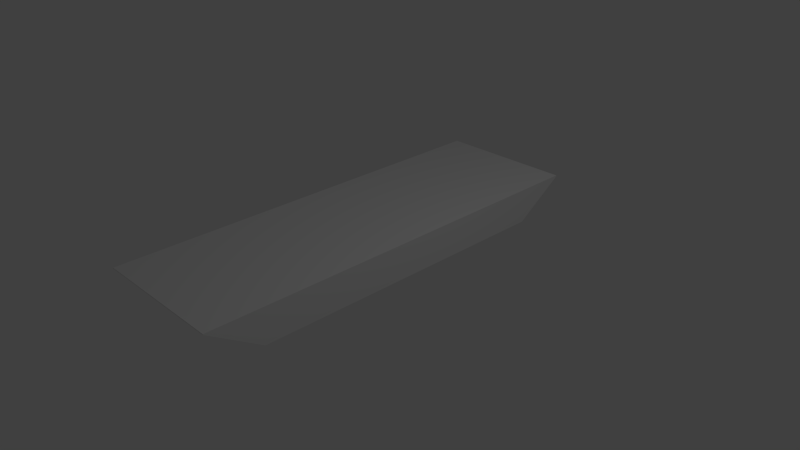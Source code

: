 # Source: SeeSawPlank.blend  (saved by Blender 2.73.0; exported with 4.5.12 LTS)
import bpy
from mathutils import Matrix  # noqa: F401  (used for matrix-valued properties, if any)

bpy.ops.wm.read_factory_settings(use_empty=True)
scene = bpy.context.scene
scene.name = 'Scene'

# ---- collections
col_collection_1 = bpy.data.collections.new('Collection 1'); scene.collection.children.link(col_collection_1)

# ---- world
world_world = bpy.data.worlds.new('World'); scene.world = world_world
world_world.color = (0.05088, 0.05088, 0.05088)
world_world.use_sun_shadow = False
world_world.sun_shadow_jitter_overblur = 0.0
world_world.cycles.sampling_method = 'MANUAL'
world_world.cycles.sample_map_resolution = 256

# ---- cameras
cam_camera = bpy.data.cameras.new('Camera')
cam_camera.clip_end = 100.0
cam_camera.lens = 35.0
cam_camera.sensor_width = 32.0
cam_camera.sensor_height = 18.0
cam_camera.ortho_scale = 7.314
cam_camera.dof.focus_distance = 0.0
cam_camera.dof.aperture_fstop = 128.0

# ---- lights
light_lamp = bpy.data.lights.new('Lamp', 'POINT')
light_lamp.transmission_factor = 0.0
light_lamp.cutoff_distance = 30.0
light_lamp.energy = 100.0
light_lamp.shadow_buffer_clip_start = 1.001
light_lamp.shadow_soft_size = 0.1
light_lamp.shadow_maximum_resolution = 0.006
light_lamp.use_absolute_resolution = True
light_lamp.cycles.use_multiple_importance_sampling = False

# ---- meshes
me_cube_001 = bpy.data.meshes.new('Cube.001')
me_cube_001.from_pydata([(-1.0, -1.0, 0.9604), (-1.0, -1.0, 1.0), (-1.0, 1.0, 1.0), (-1.0, 1.0, 0.9338), (-1.0, 0.7519, -1.0), (-1.0, -0.7484, -1.0), (1.0, -1.0, 0.9604), (1.0, -1.0, 1.0), (1.0, 1.0, 1.0), (1.0, 1.0, 0.9338), (1.0, 0.7519, -1.0), (1.0, -0.7484, -1.0)], [], [(0, 1, 2, 3, 4, 5), (6, 7, 1, 0), (7, 8, 2, 1), (3, 2, 8, 9), (3, 9, 10, 4), (5, 4, 10, 11), (11, 10, 9, 8, 7, 6), (5, 11, 6, 0)])
me_cube_001.use_remesh_preserve_volume = False
me_cube_001.use_remesh_preserve_attributes = False
me_cube_001.use_mirror_vertex_groups = False
me_cube_001.update()

# ---- objects
ob_lamp = bpy.data.objects.new('Lamp', light_lamp)
ob_camera = bpy.data.objects.new('Camera', cam_camera)
ob_cube = bpy.data.objects.new('Cube', me_cube_001)

# ---- transforms, parenting, visibility, modifiers, constraints
ob_lamp.location = (4.076, 1.005, 5.904)
ob_lamp.rotation_euler = (0.6503, 0.05522, 1.866)
ob_lamp.lock_rotations_4d = False
ob_lamp.empty_display_type = 'ARROWS'
ob_lamp.color = (0.0, 0.0, 0.0, 0.0)
ob_lamp.lineart.crease_threshold = 0.0
ob_camera.location = (7.481, -6.508, 5.344)
ob_camera.rotation_euler = (1.109, 0.01082, 0.8149)
ob_camera.lock_rotations_4d = False
ob_camera.empty_display_type = 'ARROWS'
ob_camera.color = (0.0, 0.0, 0.0, 0.0)
ob_camera.display_type = 'WIRE'
ob_camera.lineart.crease_threshold = 0.0
ob_cube.location = (-0.5908, 0.2362, -0.003811)
ob_cube.scale = (1.0, 3.0, 0.25)
ob_cube.lineart.crease_threshold = 0.0

# ---- collection membership
col_collection_1.objects.link(ob_lamp)
col_collection_1.objects.link(ob_camera)
col_collection_1.objects.link(ob_cube)

# ---- scene / render settings (as saved in the file)
scene.camera = ob_camera
scene.frame_start = 1; scene.frame_end = 250; scene.frame_set(1)
scene.render.engine = 'BLENDER_EEVEE_NEXT'
scene.render.resolution_percentage = 50
scene.render.dither_intensity = 0.0
scene.cycles.use_denoising = False
scene.cycles.samples = 10
scene.cycles.sampling_pattern = 'TABULATED_SOBOL'
scene.cycles.light_sampling_threshold = 0.0
scene.cycles.use_adaptive_sampling = False
scene.cycles.use_light_tree = False
scene.cycles.blur_glossy = 0.0
scene.cycles.pixel_filter_type = 'GAUSSIAN'
scene.cycles.sample_clamp_indirect = 0.0
scene.view_settings.view_transform = 'Standard'
bpy.context.view_layer.update()

